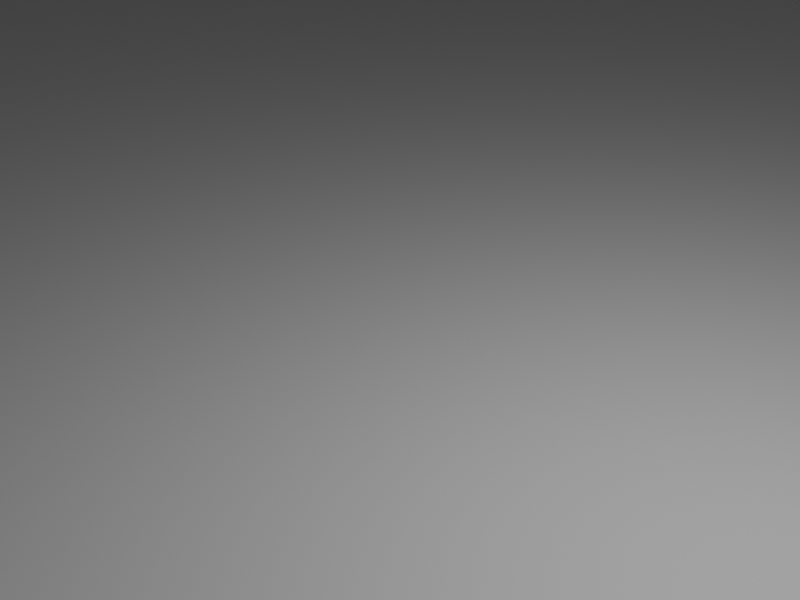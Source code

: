 # Source: supershapes.blend  (saved by Blender 2.90.8; exported with 4.5.12 LTS)
import bpy
from mathutils import Matrix  # noqa: F401  (used for matrix-valued properties, if any)

bpy.ops.wm.read_factory_settings(use_empty=True)
scene = bpy.context.scene
scene.name = 'Scene'

# ---- collections
col_collection = bpy.data.collections.new('Collection'); scene.collection.children.link(col_collection)
col_supershapes = bpy.data.collections.new('Supershapes'); scene.collection.children.link(col_supershapes)

# ---- world
world_world = bpy.data.worlds.new('World'); scene.world = world_world
world_world.use_nodes = True; world_world.node_tree.nodes.clear()
_N = world_world.node_tree.nodes; _L = world_world.node_tree.links
n0 = _N.new('ShaderNodeOutputWorld'); n0.name = 'World Output'; n0.location = (300, 300)
n1 = _N.new('ShaderNodeBackground'); n1.name = 'Background'; n1.location = (10, 300)
n1.inputs[0].default_value = (0.05088, 0.05088, 0.05088, 1.0)
_L.new(n1.outputs[0], n0.inputs[0])
n0.is_active_output = True
world_world.color = (0.05088, 0.05088, 0.05088)
world_world.use_sun_shadow = False
world_world.sun_shadow_jitter_overblur = 0.0

# ---- cameras
cam_camera = bpy.data.cameras.new('Camera')
cam_camera.clip_end = 100.0
cam_camera.ortho_scale = 7.314

# ---- lights
light_light = bpy.data.lights.new('Light', 'POINT')
light_light.transmission_factor = 0.0
light_light.energy = 1000.0
light_light.shadow_soft_size = 0.1
light_light.shadow_maximum_resolution = 0.006
light_light.use_absolute_resolution = True

# ---- meshes
me_plane = bpy.data.meshes.new('Plane')
me_plane.from_pydata([(-1.0, -1.0, 0.0), (1.0, -1.0, 0.0), (-1.0, 1.0, 0.0), (1.0, 1.0, 0.0)], [], [(0, 1, 3, 2)])
_uv = me_plane.uv_layers.new(name='UVMap')
_uv.uv.foreach_set('vector', [0.0, 0.0, 1.0, 0.0, 1.0, 1.0, 0.0, 1.0])
me_plane.use_remesh_fix_poles = True
me_plane.use_remesh_preserve_attributes = False
me_plane.use_mirror_vertex_groups = False
me_plane.update()

# ---- objects
ob_light = bpy.data.objects.new('Light', light_light)
ob_camera = bpy.data.objects.new('Camera', cam_camera)
ob_plane = bpy.data.objects.new('Plane', me_plane)

# ---- transforms, parenting, visibility, modifiers, constraints
ob_light.location = (4.076, 1.005, 5.904)
ob_light.rotation_euler = (0.6503, 0.05522, 1.866)
ob_light.lock_rotations_4d = False
ob_light.empty_display_type = 'ARROWS'
ob_light.color = (0.0, 0.0, 0.0, 0.0)
ob_light.lineart.crease_threshold = 0.0
ob_camera.location = (7.359, -6.926, 4.958)
ob_camera.rotation_euler = (1.109, 0.0, 0.8149)
ob_camera.lock_rotations_4d = False
ob_camera.empty_display_type = 'ARROWS'
ob_camera.color = (0.0, 0.0, 0.0, 0.0)
ob_camera.display_type = 'WIRE'
ob_camera.lineart.crease_threshold = 0.0
ob_plane.location = (0.0, 0.0, -2.0)
ob_plane.scale = (40.0, 40.0, 1.0)
ob_plane.lineart.crease_threshold = 0.0

# ---- collection membership
col_collection.objects.link(ob_light)
col_collection.objects.link(ob_camera)
col_collection.objects.link(ob_plane)

# ---- scene / render settings (as saved in the file)
scene.camera = ob_camera
scene.frame_start = 1; scene.frame_end = 250; scene.frame_set(179)
scene.render.engine = 'BLENDER_EEVEE_NEXT'
scene.render.resolution_x = 640
scene.render.resolution_y = 480
scene.render.resolution_percentage = 25
scene.render.fps = 60
scene.cycles.use_denoising = False
scene.cycles.samples = 128
scene.cycles.sampling_pattern = 'TABULATED_SOBOL'
scene.cycles.use_adaptive_sampling = False
scene.cycles.use_light_tree = False
scene.view_settings.view_transform = 'Filmic'
bpy.context.view_layer.update()
